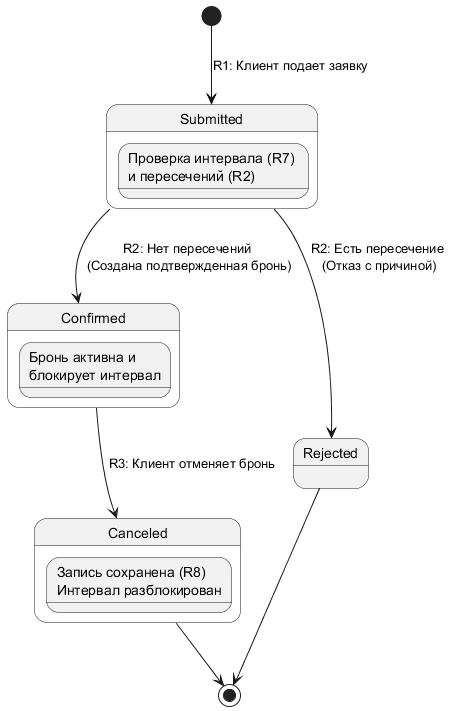

The diagram above was rendered by PlantUML. Its source (embedded in the PNG):
@startuml StateDiagram

[*] --> Submitted : R1: Клиент подает заявку

state Submitted {
  state "Проверка интервала (R7) \nи пересечений (R2)" as Validation
}

Submitted --> Confirmed : R2: Нет пересечений \n(Создана подтвержденная бронь)
Submitted --> Rejected : R2: Есть пересечение \n(Отказ с причиной)

state Confirmed {
  state "Бронь активна и \nблокирует интервал" as Active
}

Confirmed --> Canceled : R3: Клиент отменяет бронь

state Canceled {
  state "Запись сохранена (R8) \nИнтервал разблокирован" as Inactive
}

Rejected --> [*]
Canceled --> [*]

@enduml